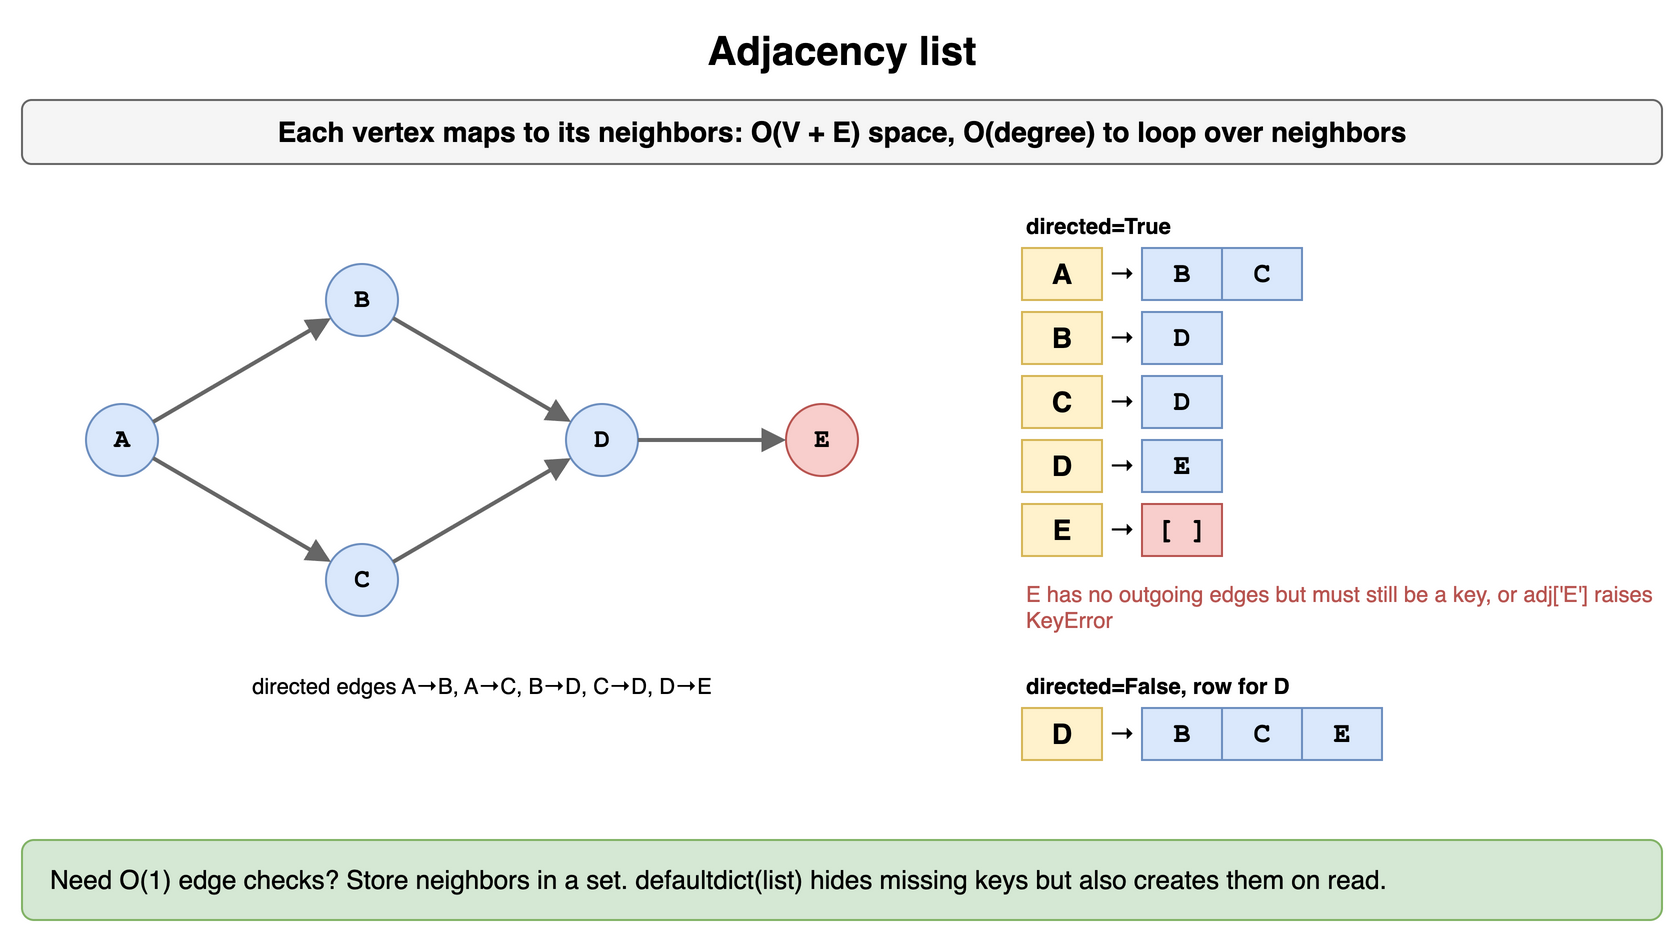

The diagram above was exported from draw.io. Its source (the exported page's mxGraphModel, read from the mxfile embedded in the PNG):
<mxGraphModel dx="900" dy="476" grid="1" gridSize="10" guides="1" tooltips="1" connect="1" arrows="1" fold="1" page="1" pageScale="1" pageWidth="900" pageHeight="476" math="0" shadow="0">
  <root>
    <mxCell id="0" />
    <mxCell id="1" parent="0" />
    <mxCell id="g41" value="Adjacency list" style="text;html=1;align=center;verticalAlign=middle;whiteSpace=wrap;fontSize=20;fontStyle=1;" vertex="1" parent="1">
      <mxGeometry x="40" y="10" width="820" height="30" as="geometry" />
    </mxCell>
    <mxCell id="g42" value="Each vertex maps to its neighbors: O(V + E) space, O(degree) to loop over neighbors" style="rounded=1;whiteSpace=wrap;html=1;fillColor=#f5f5f5;strokeColor=#666666;fontStyle=1;fontSize=14;" vertex="1" parent="1">
      <mxGeometry x="40" y="50" width="820" height="32" as="geometry" />
    </mxCell>
    <mxCell id="g43" value="A" style="ellipse;whiteSpace=wrap;html=1;fontStyle=1;fontSize=13;fontFamily=Courier New;fillColor=#dae8fc;strokeColor=#6c8ebf;" vertex="1" parent="1">
      <mxGeometry x="72.0" y="202.0" width="36" height="36" as="geometry" />
    </mxCell>
    <mxCell id="g44" value="B" style="ellipse;whiteSpace=wrap;html=1;fontStyle=1;fontSize=13;fontFamily=Courier New;fillColor=#dae8fc;strokeColor=#6c8ebf;" vertex="1" parent="1">
      <mxGeometry x="192.0" y="132.0" width="36" height="36" as="geometry" />
    </mxCell>
    <mxCell id="g45" value="C" style="ellipse;whiteSpace=wrap;html=1;fontStyle=1;fontSize=13;fontFamily=Courier New;fillColor=#dae8fc;strokeColor=#6c8ebf;" vertex="1" parent="1">
      <mxGeometry x="192.0" y="272.0" width="36" height="36" as="geometry" />
    </mxCell>
    <mxCell id="g46" value="D" style="ellipse;whiteSpace=wrap;html=1;fontStyle=1;fontSize=13;fontFamily=Courier New;fillColor=#dae8fc;strokeColor=#6c8ebf;" vertex="1" parent="1">
      <mxGeometry x="312.0" y="202.0" width="36" height="36" as="geometry" />
    </mxCell>
    <mxCell id="g47" value="E" style="ellipse;whiteSpace=wrap;html=1;fontStyle=1;fontSize=13;fontFamily=Courier New;fillColor=#f8cecc;strokeColor=#b85450;" vertex="1" parent="1">
      <mxGeometry x="422.0" y="202.0" width="36" height="36" as="geometry" />
    </mxCell>
    <mxCell id="g48" value="" style="endArrow=block;endSize=7;html=1;strokeWidth=2;strokeColor=#666666;fontSize=12;fontStyle=1;labelBackgroundColor=#ffffff;fontFamily=Courier New;" edge="1" parent="1" source="g43" target="g44">
      <mxGeometry relative="1" as="geometry" />
    </mxCell>
    <mxCell id="g49" value="" style="endArrow=block;endSize=7;html=1;strokeWidth=2;strokeColor=#666666;fontSize=12;fontStyle=1;labelBackgroundColor=#ffffff;fontFamily=Courier New;" edge="1" parent="1" source="g43" target="g45">
      <mxGeometry relative="1" as="geometry" />
    </mxCell>
    <mxCell id="g410" value="" style="endArrow=block;endSize=7;html=1;strokeWidth=2;strokeColor=#666666;fontSize=12;fontStyle=1;labelBackgroundColor=#ffffff;fontFamily=Courier New;" edge="1" parent="1" source="g44" target="g46">
      <mxGeometry relative="1" as="geometry" />
    </mxCell>
    <mxCell id="g411" value="" style="endArrow=block;endSize=7;html=1;strokeWidth=2;strokeColor=#666666;fontSize=12;fontStyle=1;labelBackgroundColor=#ffffff;fontFamily=Courier New;" edge="1" parent="1" source="g45" target="g46">
      <mxGeometry relative="1" as="geometry" />
    </mxCell>
    <mxCell id="g412" value="" style="endArrow=block;endSize=7;html=1;strokeWidth=2;strokeColor=#666666;fontSize=12;fontStyle=1;labelBackgroundColor=#ffffff;fontFamily=Courier New;" edge="1" parent="1" source="g46" target="g47">
      <mxGeometry relative="1" as="geometry" />
    </mxCell>
    <mxCell id="g413" value="directed edges A→B, A→C, B→D, C→D, D→E" style="text;html=1;whiteSpace=wrap;fontSize=11;align=center;" vertex="1" parent="1">
      <mxGeometry x="40" y="330" width="460" height="18" as="geometry" />
    </mxCell>
    <mxCell id="g414" value="directed=True" style="text;html=1;whiteSpace=wrap;fontSize=11;fontStyle=1;align=left;" vertex="1" parent="1">
      <mxGeometry x="540" y="100" width="300" height="20" as="geometry" />
    </mxCell>
    <mxCell id="g415" value="A" style="rounded=0;whiteSpace=wrap;html=1;fontStyle=1;fontSize=14;fillColor=#fff2cc;strokeColor=#d6b656;" vertex="1" parent="1">
      <mxGeometry x="540" y="124" width="40" height="26" as="geometry" />
    </mxCell>
    <mxCell id="g416" value="→" style="text;html=1;align=center;verticalAlign=middle;whiteSpace=wrap;fontSize=13;" vertex="1" parent="1">
      <mxGeometry x="580" y="124" width="20" height="26" as="geometry" />
    </mxCell>
    <mxCell id="g417" value="B" style="rounded=0;whiteSpace=wrap;html=1;fontStyle=1;fontSize=14;fillColor=#dae8fc;strokeColor=#6c8ebf;fontFamily=Courier New;" vertex="1" parent="1">
      <mxGeometry x="600" y="124" width="40" height="26" as="geometry" />
    </mxCell>
    <mxCell id="g418" value="C" style="rounded=0;whiteSpace=wrap;html=1;fontStyle=1;fontSize=14;fillColor=#dae8fc;strokeColor=#6c8ebf;fontFamily=Courier New;" vertex="1" parent="1">
      <mxGeometry x="640" y="124" width="40" height="26" as="geometry" />
    </mxCell>
    <mxCell id="g419" value="B" style="rounded=0;whiteSpace=wrap;html=1;fontStyle=1;fontSize=14;fillColor=#fff2cc;strokeColor=#d6b656;" vertex="1" parent="1">
      <mxGeometry x="540" y="156" width="40" height="26" as="geometry" />
    </mxCell>
    <mxCell id="g420" value="→" style="text;html=1;align=center;verticalAlign=middle;whiteSpace=wrap;fontSize=13;" vertex="1" parent="1">
      <mxGeometry x="580" y="156" width="20" height="26" as="geometry" />
    </mxCell>
    <mxCell id="g421" value="D" style="rounded=0;whiteSpace=wrap;html=1;fontStyle=1;fontSize=14;fillColor=#dae8fc;strokeColor=#6c8ebf;fontFamily=Courier New;" vertex="1" parent="1">
      <mxGeometry x="600" y="156" width="40" height="26" as="geometry" />
    </mxCell>
    <mxCell id="g422" value="C" style="rounded=0;whiteSpace=wrap;html=1;fontStyle=1;fontSize=14;fillColor=#fff2cc;strokeColor=#d6b656;" vertex="1" parent="1">
      <mxGeometry x="540" y="188" width="40" height="26" as="geometry" />
    </mxCell>
    <mxCell id="g423" value="→" style="text;html=1;align=center;verticalAlign=middle;whiteSpace=wrap;fontSize=13;" vertex="1" parent="1">
      <mxGeometry x="580" y="188" width="20" height="26" as="geometry" />
    </mxCell>
    <mxCell id="g424" value="D" style="rounded=0;whiteSpace=wrap;html=1;fontStyle=1;fontSize=14;fillColor=#dae8fc;strokeColor=#6c8ebf;fontFamily=Courier New;" vertex="1" parent="1">
      <mxGeometry x="600" y="188" width="40" height="26" as="geometry" />
    </mxCell>
    <mxCell id="g425" value="D" style="rounded=0;whiteSpace=wrap;html=1;fontStyle=1;fontSize=14;fillColor=#fff2cc;strokeColor=#d6b656;" vertex="1" parent="1">
      <mxGeometry x="540" y="220" width="40" height="26" as="geometry" />
    </mxCell>
    <mxCell id="g426" value="→" style="text;html=1;align=center;verticalAlign=middle;whiteSpace=wrap;fontSize=13;" vertex="1" parent="1">
      <mxGeometry x="580" y="220" width="20" height="26" as="geometry" />
    </mxCell>
    <mxCell id="g427" value="E" style="rounded=0;whiteSpace=wrap;html=1;fontStyle=1;fontSize=14;fillColor=#dae8fc;strokeColor=#6c8ebf;fontFamily=Courier New;" vertex="1" parent="1">
      <mxGeometry x="600" y="220" width="40" height="26" as="geometry" />
    </mxCell>
    <mxCell id="g428" value="E" style="rounded=0;whiteSpace=wrap;html=1;fontStyle=1;fontSize=14;fillColor=#fff2cc;strokeColor=#d6b656;" vertex="1" parent="1">
      <mxGeometry x="540" y="252" width="40" height="26" as="geometry" />
    </mxCell>
    <mxCell id="g429" value="→" style="text;html=1;align=center;verticalAlign=middle;whiteSpace=wrap;fontSize=13;" vertex="1" parent="1">
      <mxGeometry x="580" y="252" width="20" height="26" as="geometry" />
    </mxCell>
    <mxCell id="g430" value="[ ]" style="rounded=0;whiteSpace=wrap;html=1;fontStyle=1;fontSize=14;fillColor=#f8cecc;strokeColor=#b85450;fontFamily=Courier New;" vertex="1" parent="1">
      <mxGeometry x="600" y="252" width="40" height="26" as="geometry" />
    </mxCell>
    <mxCell id="g431" value="E has no outgoing edges but must still be a key, or adj['E'] raises KeyError" style="text;html=1;whiteSpace=wrap;fontSize=11;align=left;fontColor=#b85450;" vertex="1" parent="1">
      <mxGeometry x="540" y="284" width="320" height="34" as="geometry" />
    </mxCell>
    <mxCell id="g432" value="directed=False, row for D" style="text;html=1;whiteSpace=wrap;fontSize=11;fontStyle=1;align=left;" vertex="1" parent="1">
      <mxGeometry x="540" y="330" width="300" height="20" as="geometry" />
    </mxCell>
    <mxCell id="g433" value="D" style="rounded=0;whiteSpace=wrap;html=1;fontStyle=1;fontSize=14;fillColor=#fff2cc;strokeColor=#d6b656;" vertex="1" parent="1">
      <mxGeometry x="540" y="354" width="40" height="26" as="geometry" />
    </mxCell>
    <mxCell id="g434" value="→" style="text;html=1;align=center;verticalAlign=middle;whiteSpace=wrap;fontSize=13;" vertex="1" parent="1">
      <mxGeometry x="580" y="354" width="20" height="26" as="geometry" />
    </mxCell>
    <mxCell id="g435" value="B" style="rounded=0;whiteSpace=wrap;html=1;fontStyle=1;fontSize=14;fillColor=#dae8fc;strokeColor=#6c8ebf;fontFamily=Courier New;" vertex="1" parent="1">
      <mxGeometry x="600" y="354" width="40" height="26" as="geometry" />
    </mxCell>
    <mxCell id="g436" value="C" style="rounded=0;whiteSpace=wrap;html=1;fontStyle=1;fontSize=14;fillColor=#dae8fc;strokeColor=#6c8ebf;fontFamily=Courier New;" vertex="1" parent="1">
      <mxGeometry x="640" y="354" width="40" height="26" as="geometry" />
    </mxCell>
    <mxCell id="g437" value="E" style="rounded=0;whiteSpace=wrap;html=1;fontStyle=1;fontSize=14;fillColor=#dae8fc;strokeColor=#6c8ebf;fontFamily=Courier New;" vertex="1" parent="1">
      <mxGeometry x="680" y="354" width="40" height="26" as="geometry" />
    </mxCell>
    <mxCell id="g438" value="Need O(1) edge checks? Store neighbors in a set. defaultdict(list) hides missing keys but also creates them on read." style="rounded=1;whiteSpace=wrap;html=1;fillColor=#d5e8d4;strokeColor=#82b366;fontSize=13;align=left;spacingLeft=12;" vertex="1" parent="1">
      <mxGeometry x="40" y="420" width="820" height="40" as="geometry" />
    </mxCell>
  </root>
</mxGraphModel>